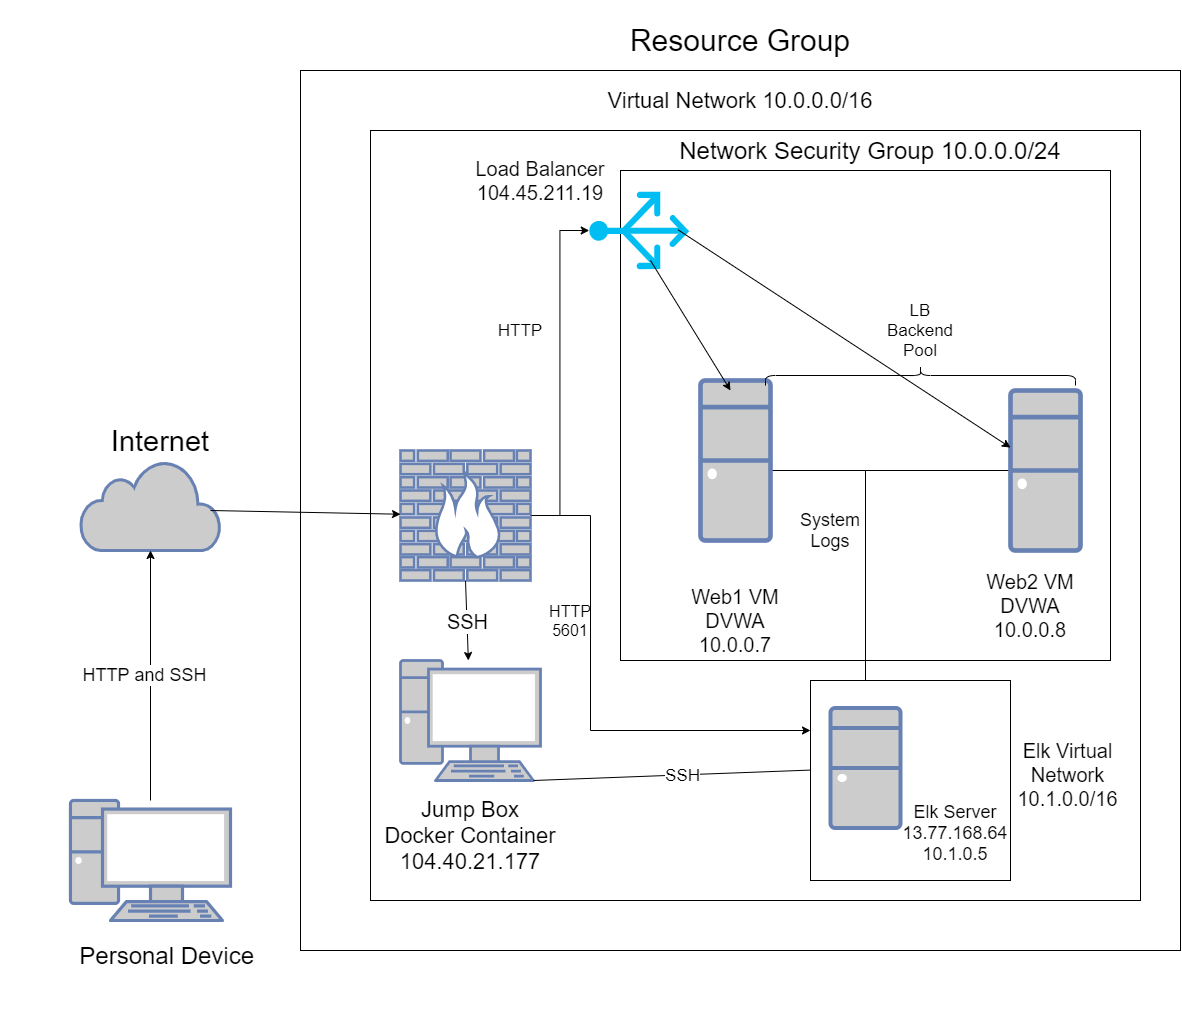

The diagram above was exported from draw.io. Its source (the exported page's mxGraphModel, read from the mxfile embedded in the PNG):
<mxGraphModel dx="2031" dy="1174" grid="1" gridSize="10" guides="1" tooltips="1" connect="1" arrows="1" fold="1" page="1" pageScale="1" pageWidth="850" pageHeight="1100" math="0" shadow="0">
  <root>
    <mxCell id="0" />
    <mxCell id="1" parent="0" />
    <mxCell id="i1LCLeSVpcbQg7U2NMqc-8" value="" style="whiteSpace=wrap;html=1;aspect=fixed;" vertex="1" parent="1">
      <mxGeometry x="320" y="160" width="880" height="880" as="geometry" />
    </mxCell>
    <mxCell id="i1LCLeSVpcbQg7U2NMqc-1" value="" style="fontColor=#0066CC;verticalAlign=top;verticalLabelPosition=bottom;labelPosition=center;align=center;html=1;outlineConnect=0;fillColor=#CCCCCC;strokeColor=#6881B3;gradientColor=none;gradientDirection=north;strokeWidth=2;shape=mxgraph.networks.pc;" vertex="1" parent="1">
      <mxGeometry x="90" y="890" width="160" height="120" as="geometry" />
    </mxCell>
    <mxCell id="i1LCLeSVpcbQg7U2NMqc-2" value="&lt;font style=&quot;font-size: 24px&quot;&gt;Personal Device&amp;nbsp;&lt;/font&gt;" style="text;html=1;strokeColor=none;fillColor=none;align=center;verticalAlign=middle;whiteSpace=wrap;rounded=0;" vertex="1" parent="1">
      <mxGeometry x="20" y="990" width="340" height="110" as="geometry" />
    </mxCell>
    <mxCell id="i1LCLeSVpcbQg7U2NMqc-3" value="" style="html=1;outlineConnect=0;fillColor=#CCCCCC;strokeColor=#6881B3;gradientColor=none;gradientDirection=north;strokeWidth=2;shape=mxgraph.networks.cloud;fontColor=#ffffff;" vertex="1" parent="1">
      <mxGeometry x="100" y="550" width="140" height="90" as="geometry" />
    </mxCell>
    <mxCell id="i1LCLeSVpcbQg7U2NMqc-6" value="" style="endArrow=classic;html=1;" edge="1" parent="1" source="i1LCLeSVpcbQg7U2NMqc-1" target="i1LCLeSVpcbQg7U2NMqc-3">
      <mxGeometry relative="1" as="geometry">
        <mxPoint x="150" y="850" as="sourcePoint" />
        <mxPoint x="250" y="850" as="targetPoint" />
      </mxGeometry>
    </mxCell>
    <mxCell id="i1LCLeSVpcbQg7U2NMqc-7" value="&lt;font style=&quot;font-size: 18px&quot;&gt;HTTP and SSH&lt;/font&gt;" style="edgeLabel;resizable=0;html=1;align=center;verticalAlign=middle;" connectable="0" vertex="1" parent="i1LCLeSVpcbQg7U2NMqc-6">
      <mxGeometry relative="1" as="geometry">
        <mxPoint x="-7" as="offset" />
      </mxGeometry>
    </mxCell>
    <mxCell id="i1LCLeSVpcbQg7U2NMqc-10" value="&lt;font style=&quot;font-size: 30px&quot;&gt;Resource Group&lt;/font&gt;" style="text;html=1;strokeColor=none;fillColor=none;align=center;verticalAlign=middle;whiteSpace=wrap;rounded=0;" vertex="1" parent="1">
      <mxGeometry x="420" y="90" width="680" height="80" as="geometry" />
    </mxCell>
    <mxCell id="i1LCLeSVpcbQg7U2NMqc-11" value="" style="whiteSpace=wrap;html=1;aspect=fixed;" vertex="1" parent="1">
      <mxGeometry x="390" y="220" width="770" height="770" as="geometry" />
    </mxCell>
    <mxCell id="i1LCLeSVpcbQg7U2NMqc-12" value="&lt;font style=&quot;font-size: 22px&quot;&gt;Virtual Network 10.0.0.0/16&lt;/font&gt;" style="text;html=1;strokeColor=none;fillColor=none;align=center;verticalAlign=middle;whiteSpace=wrap;rounded=0;" vertex="1" parent="1">
      <mxGeometry x="395" y="180" width="730" height="20" as="geometry" />
    </mxCell>
    <mxCell id="i1LCLeSVpcbQg7U2NMqc-33" style="edgeStyle=orthogonalEdgeStyle;rounded=0;orthogonalLoop=1;jettySize=auto;html=1;entryX=0.5;entryY=0;entryDx=0;entryDy=0;entryPerimeter=0;" edge="1" parent="1" source="i1LCLeSVpcbQg7U2NMqc-13" target="i1LCLeSVpcbQg7U2NMqc-31">
      <mxGeometry relative="1" as="geometry" />
    </mxCell>
    <mxCell id="i1LCLeSVpcbQg7U2NMqc-61" style="edgeStyle=orthogonalEdgeStyle;rounded=0;orthogonalLoop=1;jettySize=auto;html=1;entryX=0;entryY=0.25;entryDx=0;entryDy=0;" edge="1" parent="1" source="i1LCLeSVpcbQg7U2NMqc-13" target="i1LCLeSVpcbQg7U2NMqc-53">
      <mxGeometry relative="1" as="geometry">
        <Array as="points">
          <mxPoint x="610" y="605" />
          <mxPoint x="610" y="820" />
        </Array>
      </mxGeometry>
    </mxCell>
    <mxCell id="i1LCLeSVpcbQg7U2NMqc-13" value="" style="fontColor=#0066CC;verticalAlign=top;verticalLabelPosition=bottom;labelPosition=center;align=center;html=1;outlineConnect=0;fillColor=#CCCCCC;strokeColor=#6881B3;gradientColor=none;gradientDirection=north;strokeWidth=2;shape=mxgraph.networks.firewall;" vertex="1" parent="1">
      <mxGeometry x="420" y="540" width="130" height="130" as="geometry" />
    </mxCell>
    <mxCell id="i1LCLeSVpcbQg7U2NMqc-18" value="" style="endArrow=classic;html=1;" edge="1" parent="1" target="i1LCLeSVpcbQg7U2NMqc-13">
      <mxGeometry relative="1" as="geometry">
        <mxPoint x="230" y="600" as="sourcePoint" />
        <mxPoint x="330" y="600" as="targetPoint" />
      </mxGeometry>
    </mxCell>
    <mxCell id="i1LCLeSVpcbQg7U2NMqc-21" value="" style="fontColor=#0066CC;verticalAlign=top;verticalLabelPosition=bottom;labelPosition=center;align=center;html=1;outlineConnect=0;fillColor=#CCCCCC;strokeColor=#6881B3;gradientColor=none;gradientDirection=north;strokeWidth=2;shape=mxgraph.networks.pc;" vertex="1" parent="1">
      <mxGeometry x="420" y="750" width="140" height="120" as="geometry" />
    </mxCell>
    <mxCell id="i1LCLeSVpcbQg7U2NMqc-25" value="d" style="endArrow=classic;html=1;exitX=0.5;exitY=1;exitDx=0;exitDy=0;exitPerimeter=0;" edge="1" parent="1" source="i1LCLeSVpcbQg7U2NMqc-13" target="i1LCLeSVpcbQg7U2NMqc-21">
      <mxGeometry relative="1" as="geometry">
        <mxPoint x="490" y="710" as="sourcePoint" />
        <mxPoint x="590" y="710" as="targetPoint" />
      </mxGeometry>
    </mxCell>
    <mxCell id="i1LCLeSVpcbQg7U2NMqc-26" value="&lt;font style=&quot;font-size: 20px&quot;&gt;SSH&lt;/font&gt;" style="edgeLabel;resizable=0;html=1;align=center;verticalAlign=middle;" connectable="0" vertex="1" parent="i1LCLeSVpcbQg7U2NMqc-25">
      <mxGeometry relative="1" as="geometry" />
    </mxCell>
    <mxCell id="i1LCLeSVpcbQg7U2NMqc-27" value="&lt;font style=&quot;font-size: 22px&quot;&gt;Jump Box&lt;br&gt;Docker Container&lt;br&gt;104.40.21.177&lt;/font&gt;" style="text;html=1;strokeColor=none;fillColor=none;align=center;verticalAlign=middle;whiteSpace=wrap;rounded=0;" vertex="1" parent="1">
      <mxGeometry x="400" y="890" width="180" height="70" as="geometry" />
    </mxCell>
    <mxCell id="i1LCLeSVpcbQg7U2NMqc-28" value="" style="whiteSpace=wrap;html=1;aspect=fixed;" vertex="1" parent="1">
      <mxGeometry x="640" y="260" width="490" height="490" as="geometry" />
    </mxCell>
    <mxCell id="i1LCLeSVpcbQg7U2NMqc-29" value="&lt;font style=&quot;font-size: 24px&quot;&gt;Network Security Group 10.0.0.0/24&lt;/font&gt;" style="text;html=1;strokeColor=none;fillColor=none;align=center;verticalAlign=middle;whiteSpace=wrap;rounded=0;" vertex="1" parent="1">
      <mxGeometry x="650" y="230" width="480" height="20" as="geometry" />
    </mxCell>
    <mxCell id="i1LCLeSVpcbQg7U2NMqc-31" value="" style="verticalLabelPosition=bottom;html=1;verticalAlign=top;align=center;strokeColor=none;fillColor=#00BEF2;shape=mxgraph.azure.load_balancer_generic;pointerEvents=1;rotation=-90;" vertex="1" parent="1">
      <mxGeometry x="620" y="270" width="77.5" height="100" as="geometry" />
    </mxCell>
    <mxCell id="i1LCLeSVpcbQg7U2NMqc-34" value="&lt;font style=&quot;font-size: 17px&quot;&gt;HTTP&lt;/font&gt;" style="text;html=1;strokeColor=none;fillColor=none;align=center;verticalAlign=middle;whiteSpace=wrap;rounded=0;" vertex="1" parent="1">
      <mxGeometry x="520" y="410" width="40" height="20" as="geometry" />
    </mxCell>
    <mxCell id="i1LCLeSVpcbQg7U2NMqc-46" style="edgeStyle=orthogonalEdgeStyle;rounded=0;orthogonalLoop=1;jettySize=auto;html=1;" edge="1" parent="1" source="i1LCLeSVpcbQg7U2NMqc-35" target="i1LCLeSVpcbQg7U2NMqc-44">
      <mxGeometry relative="1" as="geometry">
        <Array as="points">
          <mxPoint x="885" y="560" />
        </Array>
      </mxGeometry>
    </mxCell>
    <mxCell id="i1LCLeSVpcbQg7U2NMqc-35" value="" style="fontColor=#0066CC;verticalAlign=top;verticalLabelPosition=bottom;labelPosition=center;align=center;html=1;outlineConnect=0;fillColor=#CCCCCC;strokeColor=#6881B3;gradientColor=none;gradientDirection=north;strokeWidth=2;shape=mxgraph.networks.desktop_pc;" vertex="1" parent="1">
      <mxGeometry x="720" y="470" width="70" height="160" as="geometry" />
    </mxCell>
    <mxCell id="i1LCLeSVpcbQg7U2NMqc-48" style="edgeStyle=orthogonalEdgeStyle;rounded=0;orthogonalLoop=1;jettySize=auto;html=1;" edge="1" parent="1" source="i1LCLeSVpcbQg7U2NMqc-36" target="i1LCLeSVpcbQg7U2NMqc-44">
      <mxGeometry relative="1" as="geometry" />
    </mxCell>
    <mxCell id="i1LCLeSVpcbQg7U2NMqc-36" value="" style="fontColor=#0066CC;verticalAlign=top;verticalLabelPosition=bottom;labelPosition=center;align=center;html=1;outlineConnect=0;fillColor=#CCCCCC;strokeColor=#6881B3;gradientColor=none;gradientDirection=north;strokeWidth=2;shape=mxgraph.networks.desktop_pc;" vertex="1" parent="1">
      <mxGeometry x="1030" y="480" width="70" height="160" as="geometry" />
    </mxCell>
    <mxCell id="i1LCLeSVpcbQg7U2NMqc-37" value="" style="endArrow=classic;html=1;" edge="1" parent="1">
      <mxGeometry relative="1" as="geometry">
        <mxPoint x="670" y="350" as="sourcePoint" />
        <mxPoint x="750" y="480" as="targetPoint" />
      </mxGeometry>
    </mxCell>
    <mxCell id="i1LCLeSVpcbQg7U2NMqc-39" value="" style="endArrow=classic;html=1;" edge="1" parent="1" target="i1LCLeSVpcbQg7U2NMqc-36">
      <mxGeometry relative="1" as="geometry">
        <mxPoint x="697.5" y="319.29" as="sourcePoint" />
        <mxPoint x="950" y="480" as="targetPoint" />
      </mxGeometry>
    </mxCell>
    <mxCell id="i1LCLeSVpcbQg7U2NMqc-41" value="&lt;font style=&quot;font-size: 20px&quot;&gt;Web1 VM&lt;br&gt;DVWA&lt;br&gt;10.0.0.7&lt;/font&gt;" style="text;html=1;strokeColor=none;fillColor=none;align=center;verticalAlign=middle;whiteSpace=wrap;rounded=0;" vertex="1" parent="1">
      <mxGeometry x="680" y="670" width="150" height="80" as="geometry" />
    </mxCell>
    <mxCell id="i1LCLeSVpcbQg7U2NMqc-42" value="&lt;font style=&quot;font-size: 20px&quot;&gt;Web2 VM&lt;br&gt;DVWA&lt;br&gt;10.0.0.8&lt;/font&gt;" style="text;html=1;strokeColor=none;fillColor=none;align=center;verticalAlign=middle;whiteSpace=wrap;rounded=0;" vertex="1" parent="1">
      <mxGeometry x="970" y="660" width="160" height="70" as="geometry" />
    </mxCell>
    <mxCell id="i1LCLeSVpcbQg7U2NMqc-49" value="&lt;font style=&quot;font-size: 18px&quot;&gt;System Logs&lt;/font&gt;" style="text;html=1;strokeColor=none;fillColor=none;align=center;verticalAlign=middle;whiteSpace=wrap;rounded=0;" vertex="1" parent="1">
      <mxGeometry x="830" y="610" width="40" height="20" as="geometry" />
    </mxCell>
    <mxCell id="i1LCLeSVpcbQg7U2NMqc-50" value="&lt;font style=&quot;font-size: 20px&quot;&gt;Load Balancer&lt;br&gt;104.45.211.19&lt;/font&gt;" style="text;html=1;strokeColor=none;fillColor=none;align=center;verticalAlign=middle;whiteSpace=wrap;rounded=0;" vertex="1" parent="1">
      <mxGeometry x="480" y="250" width="160" height="40" as="geometry" />
    </mxCell>
    <mxCell id="i1LCLeSVpcbQg7U2NMqc-51" value="" style="endArrow=classic;html=1;exitX=0.95;exitY=1;exitDx=0;exitDy=0;exitPerimeter=0;" edge="1" parent="1" source="i1LCLeSVpcbQg7U2NMqc-21" target="i1LCLeSVpcbQg7U2NMqc-44">
      <mxGeometry relative="1" as="geometry">
        <mxPoint x="570" y="800" as="sourcePoint" />
        <mxPoint x="670" y="800" as="targetPoint" />
      </mxGeometry>
    </mxCell>
    <mxCell id="i1LCLeSVpcbQg7U2NMqc-52" value="&lt;font style=&quot;font-size: 17px&quot;&gt;SSH&lt;/font&gt;" style="edgeLabel;resizable=0;html=1;align=center;verticalAlign=middle;" connectable="0" vertex="1" parent="i1LCLeSVpcbQg7U2NMqc-51">
      <mxGeometry relative="1" as="geometry" />
    </mxCell>
    <mxCell id="i1LCLeSVpcbQg7U2NMqc-53" value="" style="whiteSpace=wrap;html=1;aspect=fixed;" vertex="1" parent="1">
      <mxGeometry x="830" y="770" width="200" height="200" as="geometry" />
    </mxCell>
    <mxCell id="i1LCLeSVpcbQg7U2NMqc-44" value="" style="fontColor=#0066CC;verticalAlign=top;verticalLabelPosition=bottom;labelPosition=center;align=center;html=1;outlineConnect=0;fillColor=#CCCCCC;strokeColor=#6881B3;gradientColor=none;gradientDirection=north;strokeWidth=2;shape=mxgraph.networks.desktop_pc;" vertex="1" parent="1">
      <mxGeometry x="850" y="797.5" width="70" height="120" as="geometry" />
    </mxCell>
    <mxCell id="i1LCLeSVpcbQg7U2NMqc-45" value="&lt;font style=&quot;font-size: 18px&quot;&gt;Elk Server&lt;br&gt;13.77.168.64&lt;br&gt;10.1.0.5&lt;/font&gt;" style="text;html=1;strokeColor=none;fillColor=none;align=center;verticalAlign=middle;whiteSpace=wrap;rounded=0;" vertex="1" parent="1">
      <mxGeometry x="890" y="890" width="170" height="65" as="geometry" />
    </mxCell>
    <mxCell id="i1LCLeSVpcbQg7U2NMqc-54" value="&lt;font style=&quot;font-size: 20px&quot;&gt;Elk Virtual Network&lt;br&gt;10.1.0.0/16&lt;br&gt;&lt;/font&gt;" style="text;html=1;strokeColor=none;fillColor=none;align=center;verticalAlign=middle;whiteSpace=wrap;rounded=0;" vertex="1" parent="1">
      <mxGeometry x="1035" y="767.5" width="105" height="192.5" as="geometry" />
    </mxCell>
    <mxCell id="i1LCLeSVpcbQg7U2NMqc-57" value="" style="shape=curlyBracket;whiteSpace=wrap;html=1;rounded=1;rotation=90;size=0.5;" vertex="1" parent="1">
      <mxGeometry x="930" y="310" width="20" height="310" as="geometry" />
    </mxCell>
    <mxCell id="i1LCLeSVpcbQg7U2NMqc-58" value="&lt;font style=&quot;font-size: 17px&quot;&gt;LB Backend Pool&lt;/font&gt;" style="text;html=1;strokeColor=none;fillColor=none;align=center;verticalAlign=middle;whiteSpace=wrap;rounded=0;" vertex="1" parent="1">
      <mxGeometry x="920" y="410" width="40" height="20" as="geometry" />
    </mxCell>
    <mxCell id="i1LCLeSVpcbQg7U2NMqc-59" value="&lt;font style=&quot;font-size: 29px&quot;&gt;Internet&lt;/font&gt;" style="text;html=1;strokeColor=none;fillColor=none;align=center;verticalAlign=middle;whiteSpace=wrap;rounded=0;" vertex="1" parent="1">
      <mxGeometry x="160" y="520" width="40" height="20" as="geometry" />
    </mxCell>
    <mxCell id="i1LCLeSVpcbQg7U2NMqc-62" value="&lt;font style=&quot;font-size: 16px&quot;&gt;HTTP&lt;br&gt;5601&lt;br&gt;&lt;/font&gt;" style="text;html=1;strokeColor=none;fillColor=none;align=center;verticalAlign=middle;whiteSpace=wrap;rounded=0;" vertex="1" parent="1">
      <mxGeometry x="570" y="700" width="40" height="20" as="geometry" />
    </mxCell>
  </root>
</mxGraphModel>